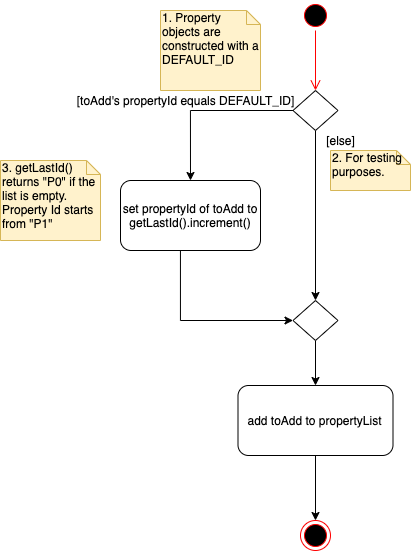

The diagram above was exported from draw.io. Its source (the exported page's mxGraphModel, read from the mxfile embedded in the PNG):
<mxGraphModel dx="1113" dy="628" grid="1" gridSize="10" guides="1" tooltips="1" connect="1" arrows="1" fold="1" page="1" pageScale="1" pageWidth="850" pageHeight="1100" math="0" shadow="0">
  <root>
    <mxCell id="0" />
    <mxCell id="1" parent="0" />
    <mxCell id="2" value="" style="ellipse;html=1;shape=startState;fillColor=#000000;strokeColor=#ff0000;" vertex="1" parent="1">
      <mxGeometry x="1660" y="130" width="30" height="30" as="geometry" />
    </mxCell>
    <mxCell id="3" value="" style="edgeStyle=orthogonalEdgeStyle;html=1;verticalAlign=bottom;endArrow=open;endSize=8;strokeColor=#ff0000;" edge="1" source="2" parent="1">
      <mxGeometry relative="1" as="geometry">
        <mxPoint x="1674.9999999999995" y="220" as="targetPoint" />
      </mxGeometry>
    </mxCell>
    <mxCell id="4" style="edgeStyle=orthogonalEdgeStyle;rounded=0;orthogonalLoop=1;jettySize=auto;html=1;entryX=0.5;entryY=0;entryDx=0;entryDy=0;" edge="1" source="6" target="8" parent="1">
      <mxGeometry relative="1" as="geometry" />
    </mxCell>
    <mxCell id="5" style="edgeStyle=orthogonalEdgeStyle;curved=1;rounded=0;orthogonalLoop=1;jettySize=auto;html=1;entryX=0.5;entryY=0;entryDx=0;entryDy=0;" edge="1" source="6" target="10" parent="1">
      <mxGeometry relative="1" as="geometry" />
    </mxCell>
    <mxCell id="6" value="" style="rhombus;whiteSpace=wrap;html=1;" vertex="1" parent="1">
      <mxGeometry x="1652.5" y="220" width="45" height="40" as="geometry" />
    </mxCell>
    <mxCell id="7" style="edgeStyle=orthogonalEdgeStyle;rounded=0;orthogonalLoop=1;jettySize=auto;html=1;entryX=0;entryY=0.5;entryDx=0;entryDy=0;" edge="1" source="8" target="10" parent="1">
      <mxGeometry relative="1" as="geometry">
        <Array as="points">
          <mxPoint x="1540" y="450" />
        </Array>
      </mxGeometry>
    </mxCell>
    <mxCell id="8" value="set propertyId of toAdd to getLastId().increment()" style="rounded=1;whiteSpace=wrap;html=1;" vertex="1" parent="1">
      <mxGeometry x="1480" y="310" width="140" height="70" as="geometry" />
    </mxCell>
    <mxCell id="9" style="edgeStyle=orthogonalEdgeStyle;rounded=0;orthogonalLoop=1;jettySize=auto;html=1;" edge="1" source="10" target="12" parent="1">
      <mxGeometry relative="1" as="geometry" />
    </mxCell>
    <mxCell id="10" value="" style="rhombus;whiteSpace=wrap;html=1;" vertex="1" parent="1">
      <mxGeometry x="1652.5" y="430" width="45" height="40" as="geometry" />
    </mxCell>
    <mxCell id="11" style="edgeStyle=orthogonalEdgeStyle;rounded=0;orthogonalLoop=1;jettySize=auto;html=1;" edge="1" source="12" target="13" parent="1">
      <mxGeometry relative="1" as="geometry" />
    </mxCell>
    <mxCell id="12" value="add toAdd to propertyList" style="rounded=1;whiteSpace=wrap;html=1;" vertex="1" parent="1">
      <mxGeometry x="1597.5" y="515" width="155" height="70" as="geometry" />
    </mxCell>
    <mxCell id="13" value="" style="ellipse;html=1;shape=endState;fillColor=#000000;strokeColor=#ff0000;" vertex="1" parent="1">
      <mxGeometry x="1660" y="650" width="30" height="30" as="geometry" />
    </mxCell>
    <mxCell id="14" value="[toAdd's propertyId equals DEFAULT_ID]" style="text;html=1;align=center;verticalAlign=middle;resizable=0;points=[];autosize=1;" vertex="1" parent="1">
      <mxGeometry x="1430" y="220" width="230" height="20" as="geometry" />
    </mxCell>
    <mxCell id="15" value="[else]" style="text;html=1;align=center;verticalAlign=middle;resizable=0;points=[];autosize=1;" vertex="1" parent="1">
      <mxGeometry x="1680" y="260" width="40" height="20" as="geometry" />
    </mxCell>
    <mxCell id="16" value="3. getLastId() returns &quot;P0&quot; if the list is empty. Property Id starts from &quot;P1&quot;" style="shape=note;whiteSpace=wrap;html=1;size=14;verticalAlign=top;align=left;spacingTop=-6;fillColor=#fff2cc;strokeColor=#d6b656;" vertex="1" parent="1">
      <mxGeometry x="1360" y="290" width="100" height="80" as="geometry" />
    </mxCell>
    <mxCell id="17" value="1. Property objects are constructed with a DEFAULT_ID" style="shape=note;whiteSpace=wrap;html=1;size=14;verticalAlign=top;align=left;spacingTop=-6;fillColor=#fff2cc;strokeColor=#d6b656;" vertex="1" parent="1">
      <mxGeometry x="1520" y="140" width="100" height="80" as="geometry" />
    </mxCell>
    <mxCell id="18" value="2. For testing purposes." style="shape=note;whiteSpace=wrap;html=1;size=14;verticalAlign=top;align=left;spacingTop=-6;fillColor=#fff2cc;strokeColor=#d6b656;" vertex="1" parent="1">
      <mxGeometry x="1690" y="280" width="80" height="40" as="geometry" />
    </mxCell>
  </root>
</mxGraphModel>